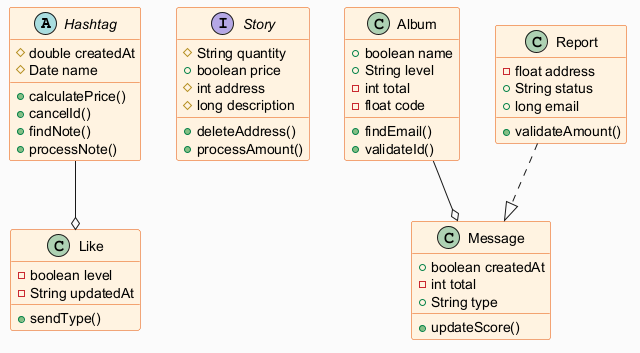

The diagram above was rendered by PlantUML. Its source (embedded in the PNG):
@startuml
skinparam backgroundColor #FAFAFA
skinparam classBackgroundColor #FFF3E0
skinparam classBorderColor #E65100
abstract class Hashtag {
  #double createdAt
  #Date name
  +calculatePrice()
  +cancelId()
  +findNote()
  +processNote()
}
interface Story {
  #String quantity
  +boolean price
  #int address
  #long description
  +deleteAddress()
  +processAmount()
}
class Message {
  +boolean createdAt
  -int total
  +String type
  +updateScore()
}
class Album {
  +boolean name
  +String level
  -int total
  -float code
  +findEmail()
  +validateId()
}
class Like {
  -boolean level
  -String updatedAt
  +sendType()
}
class Report {
  -float address
  +String status
  +long email
  +validateAmount()
}
Report ..|> Message
Hashtag --o Like
Album --o Message
@enduml